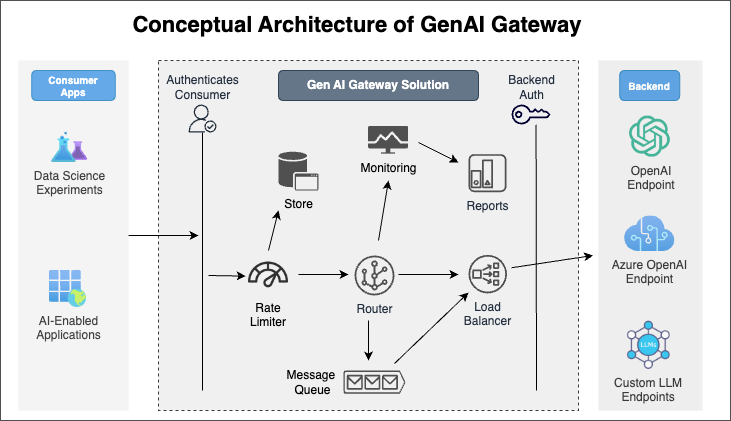

The diagram above was exported from draw.io. Its source (the exported page's mxGraphModel, read from the mxfile embedded in the PNG):
<mxGraphModel dx="1434" dy="854" grid="1" gridSize="10" guides="1" tooltips="1" connect="1" arrows="1" fold="1" page="1" pageScale="1" pageWidth="827" pageHeight="1169" math="0" shadow="0">
  <root>
    <mxCell id="0" />
    <mxCell id="1" parent="0" />
    <mxCell id="Yh6mfBVM43DAGg-AYOfq-36" value="" style="rounded=0;whiteSpace=wrap;html=1;strokeColor=#505050;" parent="1" vertex="1">
      <mxGeometry x="42" y="110" width="730" height="420" as="geometry" />
    </mxCell>
    <mxCell id="zcyTnsVnmQt-EsICEH3t-9" value="" style="rounded=0;whiteSpace=wrap;html=1;fillColor=#F0F0F0;strokeColor=none;" parent="1" vertex="1">
      <mxGeometry x="640" y="170" width="104" height="350" as="geometry" />
    </mxCell>
    <mxCell id="zcyTnsVnmQt-EsICEH3t-3" value="" style="rounded=0;whiteSpace=wrap;html=1;fillColor=#F0F0F0;fillStyle=auto;strokeColor=#36393d;dashed=1;strokeWidth=1;" parent="1" vertex="1">
      <mxGeometry x="200" y="170" width="420" height="350" as="geometry" />
    </mxCell>
    <mxCell id="zcyTnsVnmQt-EsICEH3t-2" value="" style="rounded=0;whiteSpace=wrap;html=1;fillColor=#F0F0F0;strokeColor=none;" parent="1" vertex="1">
      <mxGeometry x="60" y="170" width="110" height="350" as="geometry" />
    </mxCell>
    <mxCell id="zcyTnsVnmQt-EsICEH3t-4" value="Azure OpenAI&lt;br&gt;Endpoint" style="image;aspect=fixed;html=1;points=[];align=center;fontSize=12;image=img/lib/azure2/ai_machine_learning/Cognitive_Services.svg;labelBackgroundColor=none;" parent="1" vertex="1">
      <mxGeometry x="666" y="325.4" width="50.44" height="35.6" as="geometry" />
    </mxCell>
    <mxCell id="zcyTnsVnmQt-EsICEH3t-5" value="Custom LLM&#10;Endpoints" style="shape=image;verticalLabelPosition=bottom;labelBackgroundColor=none;verticalAlign=top;aspect=fixed;imageAspect=0;image=https://s9i7q5a6.rocketcdn.me/wp-content/uploads/llms_800x800.png;clipPath=inset(15.33% 20.67% 17.67% 19.67%);labelPosition=center;align=center;" parent="1" vertex="1">
      <mxGeometry x="667.83" y="429" width="44.53" height="50" as="geometry" />
    </mxCell>
    <mxCell id="zcyTnsVnmQt-EsICEH3t-8" value="AI-Enabled &lt;br&gt;Applications" style="image;aspect=fixed;html=1;points=[];align=center;fontSize=12;image=img/lib/azure2/identity/Enterprise_Applications.svg;labelBackgroundColor=none;imageBackground=none;" parent="1" vertex="1">
      <mxGeometry x="91" y="380" width="37" height="37" as="geometry" />
    </mxCell>
    <mxCell id="zcyTnsVnmQt-EsICEH3t-10" value="Message&amp;nbsp;&lt;br&gt;Queue" style="verticalLabelPosition=middle;html=1;verticalAlign=middle;align=center;strokeColor=none;fillColor=#505050;shape=mxgraph.azure.queue_generic;pointerEvents=1;labelPosition=left;" parent="1" vertex="1">
      <mxGeometry x="385" y="480" width="62" height="23.37" as="geometry" />
    </mxCell>
    <mxCell id="zcyTnsVnmQt-EsICEH3t-11" value="Monitoring" style="editableCssRules=.*;html=1;shape=image;verticalLabelPosition=bottom;labelBackgroundColor=none;verticalAlign=top;aspect=fixed;imageAspect=0;image=data:image/svg+xml,(base64 omitted: 1132 chars);" parent="1" vertex="1">
      <mxGeometry x="410" y="235.63" width="40" height="28.000000000000004" as="geometry" />
    </mxCell>
    <mxCell id="zcyTnsVnmQt-EsICEH3t-12" value="Load&lt;br&gt;Balancer" style="sketch=0;outlineConnect=0;fontColor=#232F3E;gradientColor=none;fillColor=#505050;strokeColor=none;dashed=0;verticalLabelPosition=bottom;verticalAlign=top;align=center;html=1;fontSize=12;fontStyle=0;aspect=fixed;pointerEvents=1;shape=mxgraph.aws4.network_load_balancer;labelPosition=center;" parent="1" vertex="1">
      <mxGeometry x="510" y="364.4" width="38.5" height="38.5" as="geometry" />
    </mxCell>
    <mxCell id="zcyTnsVnmQt-EsICEH3t-13" value="Rate&#10;Limiter" style="shape=image;verticalLabelPosition=bottom;labelBackgroundColor=none;verticalAlign=top;aspect=fixed;imageAspect=0;image=data:image/png,(base64 omitted: 26720 chars);fillColor=#505050;opacity=80;" parent="1" vertex="1">
      <mxGeometry x="290" y="364.4" width="40" height="40" as="geometry" />
    </mxCell>
    <mxCell id="zcyTnsVnmQt-EsICEH3t-16" value="Authenticates&lt;br&gt;Consumer" style="sketch=0;outlineConnect=0;fontColor=#232F3E;gradientColor=none;fillColor=#232F3D;strokeColor=none;dashed=0;verticalLabelPosition=top;verticalAlign=bottom;align=center;html=1;fontSize=12;fontStyle=0;aspect=fixed;pointerEvents=1;shape=mxgraph.aws4.authenticated_user;labelPosition=center;" parent="1" vertex="1">
      <mxGeometry x="230" y="214" width="28" height="28" as="geometry" />
    </mxCell>
    <mxCell id="zcyTnsVnmQt-EsICEH3t-17" value="" style="endArrow=none;html=1;rounded=0;" parent="1" target="zcyTnsVnmQt-EsICEH3t-16" edge="1">
      <mxGeometry width="50" height="50" relative="1" as="geometry">
        <mxPoint x="244" y="500" as="sourcePoint" />
        <mxPoint x="244.006581009088" y="280" as="targetPoint" />
      </mxGeometry>
    </mxCell>
    <mxCell id="zcyTnsVnmQt-EsICEH3t-20" value="Backend&lt;br&gt;Auth" style="sketch=0;outlineConnect=0;fontColor=#232F3E;gradientColor=none;fillColor=#000033;strokeColor=none;dashed=0;verticalLabelPosition=top;verticalAlign=bottom;align=center;html=1;fontSize=12;fontStyle=0;aspect=fixed;pointerEvents=1;shape=mxgraph.aws4.addon;labelPosition=center;" parent="1" vertex="1">
      <mxGeometry x="553" y="214" width="39" height="20" as="geometry" />
    </mxCell>
    <mxCell id="zcyTnsVnmQt-EsICEH3t-21" value="" style="endArrow=none;html=1;rounded=0;entryX=0.63;entryY=1.01;entryDx=0;entryDy=0;entryPerimeter=0;" parent="1" target="zcyTnsVnmQt-EsICEH3t-20" edge="1">
      <mxGeometry width="50" height="50" relative="1" as="geometry">
        <mxPoint x="578" y="500" as="sourcePoint" />
        <mxPoint x="577.006581009088" y="280" as="targetPoint" />
      </mxGeometry>
    </mxCell>
    <mxCell id="zcyTnsVnmQt-EsICEH3t-25" value="Backend" style="text;html=1;strokeColor=#006EAF;fillColor=#318CE2;align=center;verticalAlign=middle;whiteSpace=wrap;rounded=1;fontColor=#ffffff;fontSize=10;fontStyle=1" parent="1" vertex="1">
      <mxGeometry x="661.22" y="180" width="60" height="30" as="geometry" />
    </mxCell>
    <mxCell id="zcyTnsVnmQt-EsICEH3t-26" value="Gen AI Gateway Solution" style="text;html=1;strokeColor=#314354;fillColor=#647687;align=center;verticalAlign=middle;whiteSpace=wrap;rounded=1;fontColor=#ffffff;fontSize=12;fontStyle=1" parent="1" vertex="1">
      <mxGeometry x="320" y="180" width="200" height="30" as="geometry" />
    </mxCell>
    <mxCell id="zcyTnsVnmQt-EsICEH3t-27" value="&lt;font style=&quot;font-size: 10px;&quot;&gt;Consumer&lt;br style=&quot;font-size: 10px;&quot;&gt;Apps&lt;/font&gt;" style="text;html=1;strokeColor=#006EAF;fillColor=#318CE2;align=center;verticalAlign=middle;whiteSpace=wrap;rounded=1;fontColor=#ffffff;fontSize=10;fontStyle=1" parent="1" vertex="1">
      <mxGeometry x="73.25" y="180" width="83.5" height="30" as="geometry" />
    </mxCell>
    <mxCell id="zcyTnsVnmQt-EsICEH3t-28" value="&lt;b&gt;&lt;font style=&quot;font-size: 22px;&quot;&gt;Conceptual Architecture of GenAI Gateway&lt;/font&gt;&lt;/b&gt;" style="text;html=1;strokeColor=none;fillColor=none;align=center;verticalAlign=middle;whiteSpace=wrap;rounded=0;" parent="1" vertex="1">
      <mxGeometry x="104" y="120" width="590" height="30" as="geometry" />
    </mxCell>
    <mxCell id="Yh6mfBVM43DAGg-AYOfq-1" value="Store" style="sketch=0;shadow=0;dashed=0;html=1;strokeColor=none;fillColor=#505050;labelPosition=center;verticalLabelPosition=bottom;verticalAlign=top;outlineConnect=0;align=center;shape=mxgraph.office.databases.application_store;" parent="1" vertex="1">
      <mxGeometry x="320" y="261.23" width="40" height="38.77" as="geometry" />
    </mxCell>
    <mxCell id="Yh6mfBVM43DAGg-AYOfq-2" value="Reports" style="sketch=0;outlineConnect=0;fontColor=#232F3E;gradientColor=none;fillColor=#505050;strokeColor=none;dashed=0;verticalLabelPosition=bottom;verticalAlign=top;align=center;html=1;fontSize=12;fontStyle=0;aspect=fixed;pointerEvents=1;shape=mxgraph.aws4.reported_state;" parent="1" vertex="1">
      <mxGeometry x="510" y="263.63" width="38" height="38" as="geometry" />
    </mxCell>
    <mxCell id="Yh6mfBVM43DAGg-AYOfq-3" value="Data Science&lt;br&gt;Experiments" style="image;aspect=fixed;html=1;points=[];align=center;fontSize=12;image=img/lib/azure2/ai_machine_learning/Azure_Experimentation_Studio.svg;labelBackgroundColor=none;" parent="1" vertex="1">
      <mxGeometry x="93.04" y="242" width="36.43" height="30" as="geometry" />
    </mxCell>
    <mxCell id="Yh6mfBVM43DAGg-AYOfq-8" value="Router" style="sketch=0;outlineConnect=0;fontColor=#232F3E;gradientColor=none;fillColor=#505050;strokeColor=none;dashed=0;verticalLabelPosition=bottom;verticalAlign=top;align=center;html=1;fontSize=12;fontStyle=0;aspect=fixed;pointerEvents=1;shape=mxgraph.aws4.virtual_router;" parent="1" vertex="1">
      <mxGeometry x="396" y="365" width="40" height="40" as="geometry" />
    </mxCell>
    <mxCell id="Yh6mfBVM43DAGg-AYOfq-12" value="" style="endArrow=classic;html=1;rounded=0;exitX=1;exitY=0.5;exitDx=0;exitDy=0;labelBackgroundColor=none;" parent="1" source="zcyTnsVnmQt-EsICEH3t-2" edge="1">
      <mxGeometry width="50" height="50" relative="1" as="geometry">
        <mxPoint x="156.75" y="380" as="sourcePoint" />
        <mxPoint x="240" y="345" as="targetPoint" />
      </mxGeometry>
    </mxCell>
    <mxCell id="Yh6mfBVM43DAGg-AYOfq-17" value="" style="endArrow=classic;html=1;rounded=0;" parent="1" edge="1">
      <mxGeometry width="50" height="50" relative="1" as="geometry">
        <mxPoint x="340" y="384" as="sourcePoint" />
        <mxPoint x="390" y="384" as="targetPoint" />
      </mxGeometry>
    </mxCell>
    <mxCell id="Yh6mfBVM43DAGg-AYOfq-21" value="" style="endArrow=classic;html=1;rounded=0;" parent="1" edge="1">
      <mxGeometry width="50" height="50" relative="1" as="geometry">
        <mxPoint x="420" y="350" as="sourcePoint" />
        <mxPoint x="430" y="290" as="targetPoint" />
      </mxGeometry>
    </mxCell>
    <mxCell id="Yh6mfBVM43DAGg-AYOfq-22" value="" style="endArrow=classic;html=1;rounded=0;" parent="1" edge="1">
      <mxGeometry width="50" height="50" relative="1" as="geometry">
        <mxPoint x="410" y="430" as="sourcePoint" />
        <mxPoint x="410" y="470" as="targetPoint" />
      </mxGeometry>
    </mxCell>
    <mxCell id="Yh6mfBVM43DAGg-AYOfq-25" value="" style="endArrow=classic;html=1;rounded=0;" parent="1" edge="1">
      <mxGeometry width="50" height="50" relative="1" as="geometry">
        <mxPoint x="553" y="377.25" as="sourcePoint" />
        <mxPoint x="634.5" y="365" as="targetPoint" />
      </mxGeometry>
    </mxCell>
    <mxCell id="Yh6mfBVM43DAGg-AYOfq-30" value="OpenAI&#10;Endpoint" style="shape=image;verticalLabelPosition=bottom;labelBackgroundColor=none;verticalAlign=top;aspect=fixed;imageAspect=0;image=https://freelogopng.com/images/all_img/1681142315open-ai-logo.png;clipPath=inset(0% 71% 0% 0%);" parent="1" vertex="1">
      <mxGeometry x="671" y="225.62999999999997" width="44" height="40.97" as="geometry" />
    </mxCell>
    <mxCell id="Yh6mfBVM43DAGg-AYOfq-33" value="" style="endArrow=classic;html=1;rounded=0;labelBackgroundColor=none;entryX=-0.07;entryY=0.53;entryDx=0;entryDy=0;entryPerimeter=0;" parent="1" target="zcyTnsVnmQt-EsICEH3t-13" edge="1">
      <mxGeometry width="50" height="50" relative="1" as="geometry">
        <mxPoint x="250" y="385" as="sourcePoint" />
        <mxPoint x="280" y="385" as="targetPoint" />
      </mxGeometry>
    </mxCell>
    <mxCell id="Yh6mfBVM43DAGg-AYOfq-34" value="" style="endArrow=classic;html=1;rounded=0;" parent="1" edge="1">
      <mxGeometry width="50" height="50" relative="1" as="geometry">
        <mxPoint x="310" y="360" as="sourcePoint" />
        <mxPoint x="320" y="320" as="targetPoint" />
      </mxGeometry>
    </mxCell>
    <mxCell id="Yh6mfBVM43DAGg-AYOfq-35" value="" style="endArrow=classic;html=1;rounded=0;" parent="1" target="zcyTnsVnmQt-EsICEH3t-12" edge="1">
      <mxGeometry width="50" height="50" relative="1" as="geometry">
        <mxPoint x="436" y="473" as="sourcePoint" />
        <mxPoint x="496" y="413" as="targetPoint" />
      </mxGeometry>
    </mxCell>
    <mxCell id="Yh6mfBVM43DAGg-AYOfq-37" value="" style="rounded=0;whiteSpace=wrap;html=1;strokeColor=none;fillColor=#E6E6E6;glass=0;fillStyle=solid;opacity=25;" parent="1" vertex="1">
      <mxGeometry x="640" y="170" width="100" height="350" as="geometry" />
    </mxCell>
    <mxCell id="Yh6mfBVM43DAGg-AYOfq-38" value="" style="rounded=0;whiteSpace=wrap;html=1;strokeColor=none;fillColor=default;glass=0;fillStyle=solid;opacity=25;" parent="1" vertex="1">
      <mxGeometry x="60" y="170.2" width="110" height="350" as="geometry" />
    </mxCell>
    <mxCell id="OO_PG103CXLCkumgA6qa-1" value="" style="endArrow=classic;html=1;rounded=0;" parent="1" edge="1">
      <mxGeometry width="50" height="50" relative="1" as="geometry">
        <mxPoint x="440" y="384" as="sourcePoint" />
        <mxPoint x="500" y="384" as="targetPoint" />
      </mxGeometry>
    </mxCell>
    <mxCell id="OO_PG103CXLCkumgA6qa-4" value="" style="endArrow=classic;html=1;rounded=0;" parent="1" edge="1">
      <mxGeometry width="50" height="50" relative="1" as="geometry">
        <mxPoint x="460" y="252" as="sourcePoint" />
        <mxPoint x="500" y="272" as="targetPoint" />
      </mxGeometry>
    </mxCell>
  </root>
</mxGraphModel>